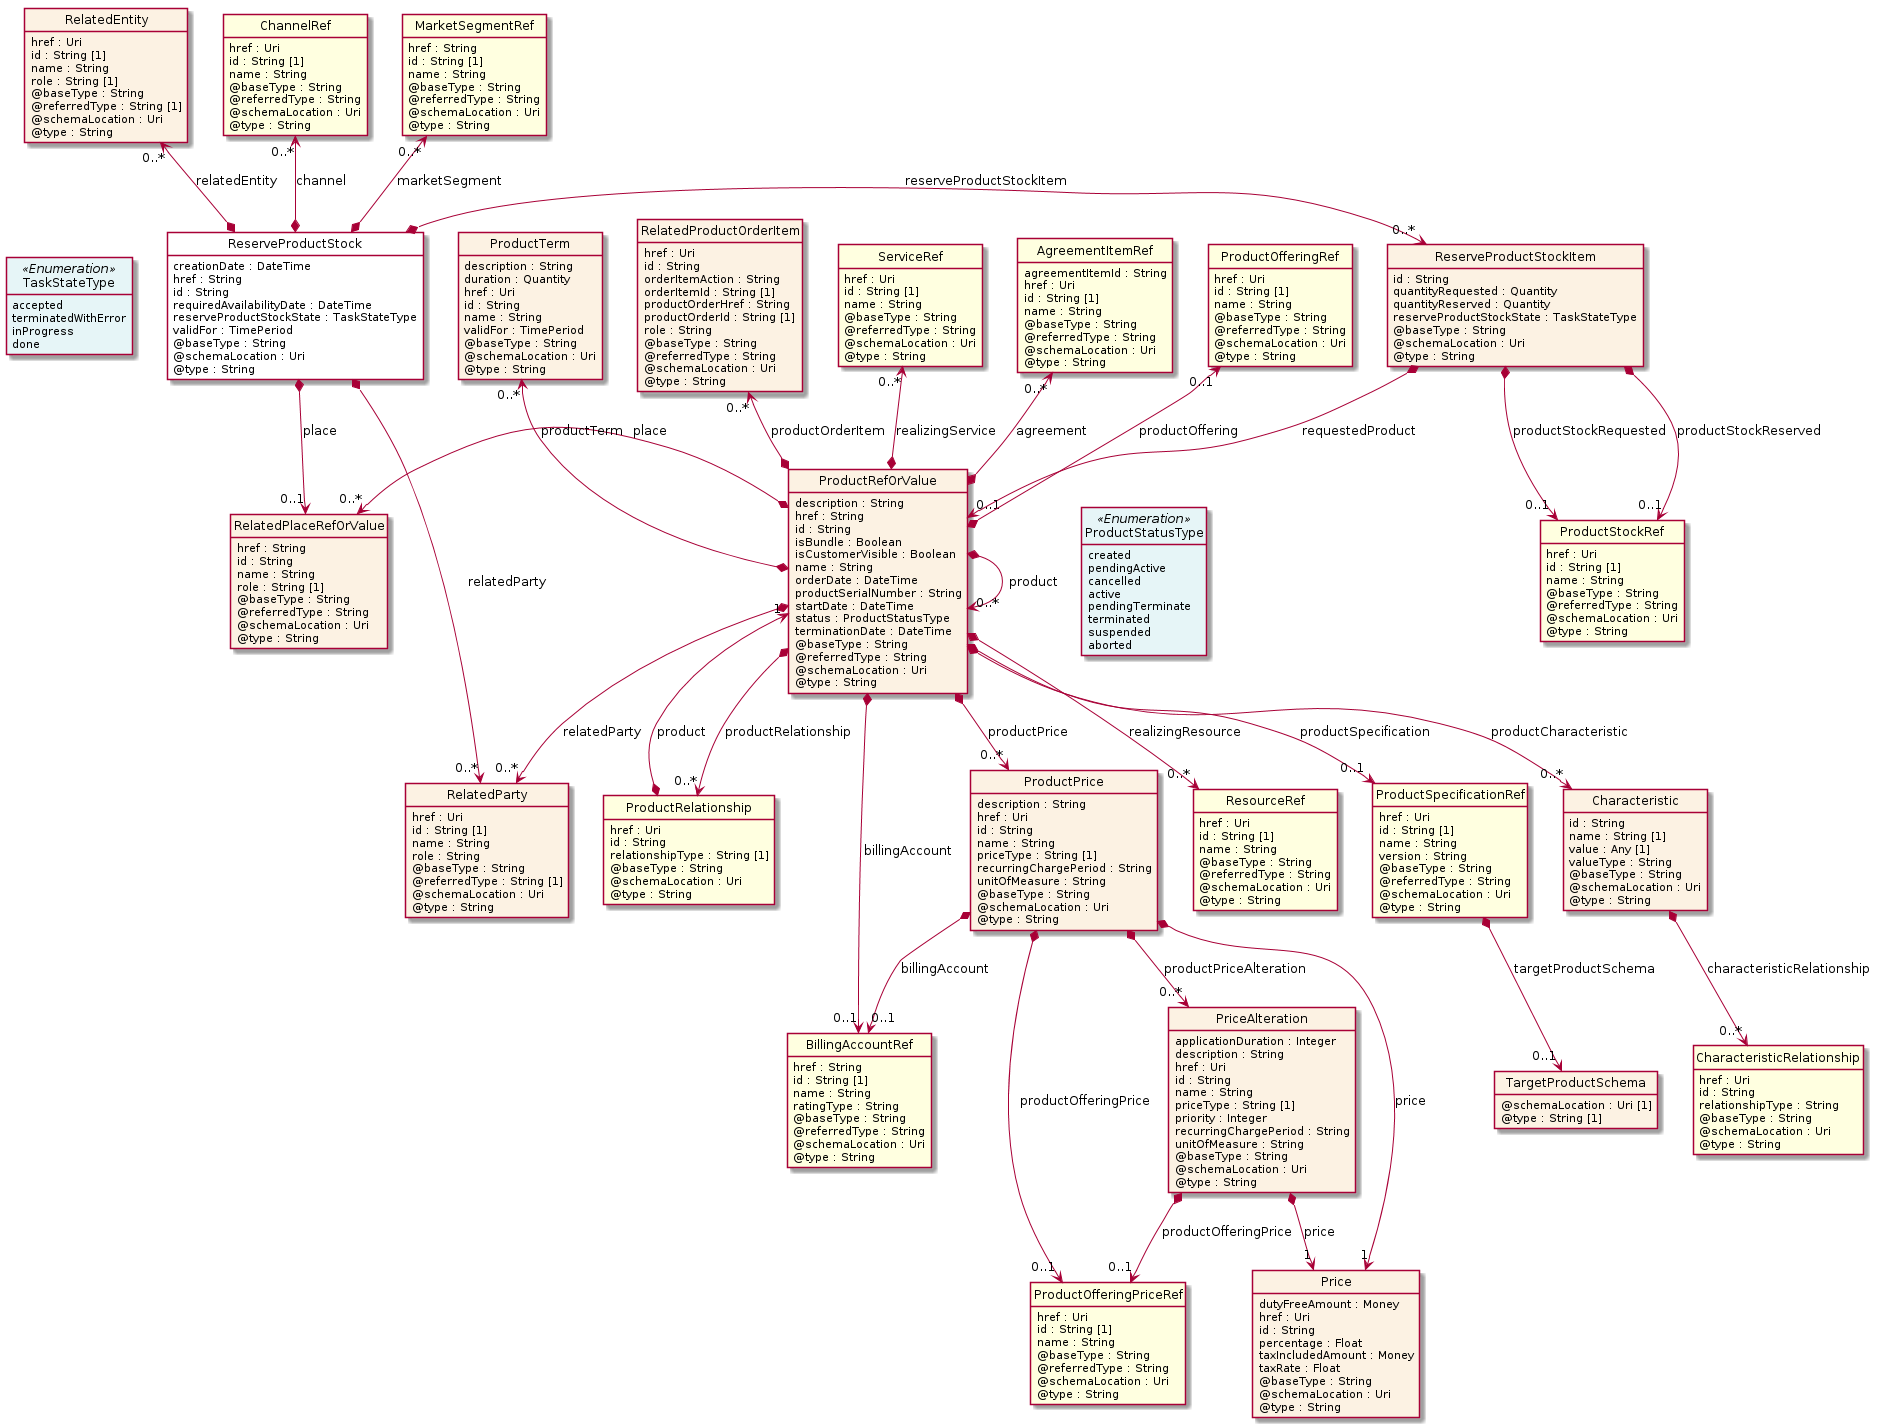

The diagram above was rendered by PlantUML. Its source (embedded in the PNG):
@startuml
hide circle
hide methods
hide stereotype
show <<Enumeration>> stereotype
skinparam class {
   BackgroundColor<<Enumeration>> #E6F5F7
   BackgroundColor<<Ref>> #FFFFE0
   BackgroundColor<<Pivot>> #FFFFFFF
   BackgroundColor<<SimpleType>> #E2F0DA
   BackgroundColor #FCF2E3
}

class ReserveProductStock <<Pivot>> {
    creationDate : DateTime
    href : String
    id : String
    requiredAvailabilityDate : DateTime
    reserveProductStockState : TaskStateType
    validFor : TimePeriod
    @baseType : String
    @schemaLocation : Uri
    @type : String
}

class RelatedEntity  {
    href : Uri
    id : String [1]
    name : String
    role : String [1]
    @baseType : String
    @referredType : String [1]
    @schemaLocation : Uri
    @type : String
}

class ChannelRef  <<Ref>> {
    href : Uri
    id : String [1]
    name : String
    @baseType : String
    @referredType : String
    @schemaLocation : Uri
    @type : String
}

class RelatedParty  {
    href : Uri
    id : String [1]
    name : String
    role : String
    @baseType : String
    @referredType : String [1]
    @schemaLocation : Uri
    @type : String
}

class ReserveProductStockItem  {
    id : String
    quantityRequested : Quantity
    quantityReserved : Quantity
    reserveProductStockState : TaskStateType
    @baseType : String
    @schemaLocation : Uri
    @type : String
}

class ProductRefOrValue  {
    description : String
    href : String
    id : String
    isBundle : Boolean
    isCustomerVisible : Boolean
    name : String
    orderDate : DateTime
    productSerialNumber : String
    startDate : DateTime
    status : ProductStatusType
    terminationDate : DateTime
    @baseType : String
    @referredType : String
    @schemaLocation : Uri
    @type : String
}

class ProductSpecificationRef  <<Ref>> {
    href : Uri
    id : String [1]
    name : String
    version : String
    @baseType : String
    @referredType : String
    @schemaLocation : Uri
    @type : String
}

class TargetProductSchema  {
    @schemaLocation : Uri [1]
    @type : String [1]
}

class Characteristic  {
    id : String
    name : String [1]
    value : Any [1]
    valueType : String
    @baseType : String
    @schemaLocation : Uri
    @type : String
}

class CharacteristicRelationship  <<Ref>> {
    href : Uri
    id : String
    relationshipType : String
    @baseType : String
    @schemaLocation : Uri
    @type : String
}

class BillingAccountRef  <<Ref>> {
    href : String
    id : String [1]
    name : String
    ratingType : String
    @baseType : String
    @referredType : String
    @schemaLocation : Uri
    @type : String
}

class RelatedProductOrderItem  {
    href : Uri
    id : String
    orderItemAction : String
    orderItemId : String [1]
    productOrderHref : String
    productOrderId : String [1]
    role : String
    @baseType : String
    @referredType : String
    @schemaLocation : Uri
    @type : String
}

class ServiceRef  <<Ref>> {
    href : Uri
    id : String [1]
    name : String
    @baseType : String
    @referredType : String
    @schemaLocation : Uri
    @type : String
}

class ResourceRef  <<Ref>> {
    href : Uri
    id : String [1]
    name : String
    @baseType : String
    @referredType : String
    @schemaLocation : Uri
    @type : String
}

class RelatedPlaceRefOrValue  {
    href : String
    id : String
    name : String
    role : String [1]
    @baseType : String
    @referredType : String
    @schemaLocation : Uri
    @type : String
}

class AgreementItemRef  <<Ref>> {
    agreementItemId : String
    href : Uri
    id : String [1]
    name : String
    @baseType : String
    @referredType : String
    @schemaLocation : Uri
    @type : String
}

class ProductOfferingRef  <<Ref>> {
    href : Uri
    id : String [1]
    name : String
    @baseType : String
    @referredType : String
    @schemaLocation : Uri
    @type : String
}

class ProductTerm  {
    description : String
    duration : Quantity
    href : Uri
    id : String
    name : String
    validFor : TimePeriod
    @baseType : String
    @schemaLocation : Uri
    @type : String
}

class ProductRelationship  <<Ref>> {
    href : Uri
    id : String
    relationshipType : String [1]
    @baseType : String
    @schemaLocation : Uri
    @type : String
}

class ProductPrice  {
    description : String
    href : Uri
    id : String
    name : String
    priceType : String [1]
    recurringChargePeriod : String
    unitOfMeasure : String
    @baseType : String
    @schemaLocation : Uri
    @type : String
}

class ProductOfferingPriceRef  <<Ref>> {
    href : Uri
    id : String [1]
    name : String
    @baseType : String
    @referredType : String
    @schemaLocation : Uri
    @type : String
}

class Price  {
    dutyFreeAmount : Money
    href : Uri
    id : String
    percentage : Float
    taxIncludedAmount : Money
    taxRate : Float
    @baseType : String
    @schemaLocation : Uri
    @type : String
}

class PriceAlteration  {
    applicationDuration : Integer
    description : String
    href : Uri
    id : String
    name : String
    priceType : String [1]
    priority : Integer
    recurringChargePeriod : String
    unitOfMeasure : String
    @baseType : String
    @schemaLocation : Uri
    @type : String
}

class ProductStatusType <<Enumeration>> {
    created
    pendingActive
    cancelled
    active
    pendingTerminate
    terminated
    suspended
    aborted
}

class ProductStockRef  <<Ref>> {
    href : Uri
    id : String [1]
    name : String
    @baseType : String
    @referredType : String
    @schemaLocation : Uri
    @type : String
}

class TaskStateType <<Enumeration>> {
    accepted
    terminatedWithError
    inProgress
    done
}

class MarketSegmentRef  <<Ref>> {
    href : String
    id : String [1]
    name : String
    @baseType : String
    @referredType : String
    @schemaLocation : Uri
    @type : String
}

ReserveProductStock *-right-> "0..*" ReserveProductStockItem : reserveProductStockItem

ReserveProductStock *-->  "0..*" RelatedParty : relatedParty

ReserveProductStock *-->  "0..1" RelatedPlaceRefOrValue : place

TaskStateType <-left[hidden]- ReserveProductStock

RelatedPlaceRefOrValue "0..*" <-left-* ProductRefOrValue : place

ReserveProductStockItem *-->  "0..1" ProductRefOrValue : requestedProduct

ProductRefOrValue *-right-> "0..*" ProductRefOrValue : product

ProductRefOrValue *-->  "0..*" RelatedParty : relatedParty

ProductRefOrValue *-->  "0..1" BillingAccountRef : billingAccount

ProductRefOrValue -right[hidden]-> ProductStatusType

ProductRefOrValue *-->  "0..*" ProductRelationship : productRelationship

RelatedParty <-left[hidden]- ProductRelationship

ProductRefOrValue *-->  "0..*" ProductPrice : productPrice

ProductRelationship <-left[hidden]- ProductPrice

ProductRefOrValue "1" <--* ProductRelationship : product

ProductPrice *-->  "0..1" BillingAccountRef : billingAccount

ProductPrice *-->  "1" Price : price

ProductPrice *-->  "0..1" ProductOfferingPriceRef : productOfferingPrice

ProductPrice *-->  "0..*" PriceAlteration : productPriceAlteration

BillingAccountRef <-left[hidden]- PriceAlteration

PriceAlteration *-->  "1" Price : price

PriceAlteration *-->  "0..1" ProductOfferingPriceRef : productOfferingPrice

RelatedPlaceRefOrValue <-left[hidden]- ProductStatusType

AgreementItemRef "0..*" <--* ProductRefOrValue : agreement

ProductTerm "0..*" <--* ProductRefOrValue : productTerm

ProductOfferingRef "0..1" <--* ProductRefOrValue : productOffering

RelatedProductOrderItem "0..*" <--* ProductRefOrValue : productOrderItem

ServiceRef "0..*" <--* ProductRefOrValue : realizingService

ProductRefOrValue *-->  "0..*" ResourceRef : realizingResource

ProductPrice <-left[hidden]- ResourceRef

ProductRefOrValue *-->  "0..1" ProductSpecificationRef : productSpecification

ResourceRef <-left[hidden]- ProductSpecificationRef

ProductRefOrValue *-->  "0..*" Characteristic : productCharacteristic

ProductSpecificationRef <-left[hidden]- Characteristic

ChannelRef "0..*" <--* ReserveProductStock : channel

MarketSegmentRef "0..*" <--* ReserveProductStock : marketSegment

RelatedEntity "0..*" <--* ReserveProductStock : relatedEntity

ReserveProductStockItem *-->  "0..1" ProductStockRef : productStockRequested

ReserveProductStockItem *-->  "0..1" ProductStockRef : productStockReserved

ProductSpecificationRef *-->  "0..1" TargetProductSchema : targetProductSchema

Characteristic *-->  "0..*" CharacteristicRelationship : characteristicRelationship

@enduml